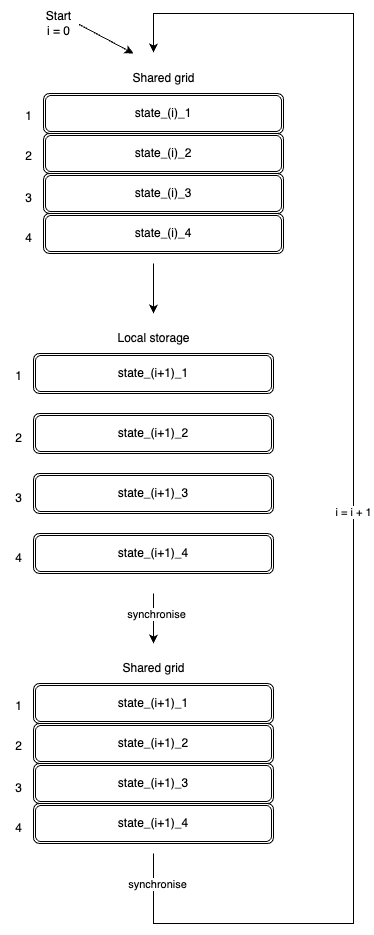

The diagram above was exported from draw.io. Its source (the exported page's mxGraphModel, read from the mxfile embedded in the PNG):
<mxGraphModel dx="2316" dy="977" grid="1" gridSize="10" guides="1" tooltips="1" connect="1" arrows="1" fold="1" page="1" pageScale="1" pageWidth="850" pageHeight="1100" math="0" shadow="0">
  <root>
    <mxCell id="0" />
    <mxCell id="1" parent="0" />
    <mxCell id="2" value="Shared grid" style="text;html=1;align=center;verticalAlign=middle;resizable=0;points=[];autosize=1;strokeColor=none;fillColor=none;" vertex="1" parent="1">
      <mxGeometry x="205" y="330" width="90" height="30" as="geometry" />
    </mxCell>
    <mxCell id="3" value="state_(i)_1" style="shape=ext;double=1;rounded=1;whiteSpace=wrap;html=1;" vertex="1" parent="1">
      <mxGeometry x="130" y="360" width="240" height="40" as="geometry" />
    </mxCell>
    <mxCell id="4" value="state_(i)_2" style="shape=ext;double=1;rounded=1;whiteSpace=wrap;html=1;" vertex="1" parent="1">
      <mxGeometry x="130" y="400" width="240" height="40" as="geometry" />
    </mxCell>
    <mxCell id="5" value="state_(i)_3" style="shape=ext;double=1;rounded=1;whiteSpace=wrap;html=1;" vertex="1" parent="1">
      <mxGeometry x="130" y="440" width="240" height="40" as="geometry" />
    </mxCell>
    <mxCell id="6" value="state_(i)_4" style="shape=ext;double=1;rounded=1;whiteSpace=wrap;html=1;" vertex="1" parent="1">
      <mxGeometry x="130" y="480" width="240" height="40" as="geometry" />
    </mxCell>
    <mxCell id="7" value="1" style="text;html=1;align=center;verticalAlign=middle;resizable=0;points=[];autosize=1;strokeColor=none;fillColor=none;" vertex="1" parent="1">
      <mxGeometry x="100" y="368" width="30" height="30" as="geometry" />
    </mxCell>
    <mxCell id="8" value="2" style="text;html=1;align=center;verticalAlign=middle;resizable=0;points=[];autosize=1;strokeColor=none;fillColor=none;" vertex="1" parent="1">
      <mxGeometry x="100" y="408" width="30" height="30" as="geometry" />
    </mxCell>
    <mxCell id="9" value="3" style="text;html=1;align=center;verticalAlign=middle;resizable=0;points=[];autosize=1;strokeColor=none;fillColor=none;" vertex="1" parent="1">
      <mxGeometry x="100" y="450" width="30" height="30" as="geometry" />
    </mxCell>
    <mxCell id="10" value="4" style="text;html=1;align=center;verticalAlign=middle;resizable=0;points=[];autosize=1;strokeColor=none;fillColor=none;" vertex="1" parent="1">
      <mxGeometry x="100" y="490" width="30" height="30" as="geometry" />
    </mxCell>
    <mxCell id="11" value="state_(i+1)_1" style="shape=ext;double=1;rounded=1;whiteSpace=wrap;html=1;" vertex="1" parent="1">
      <mxGeometry x="120" y="620" width="240" height="40" as="geometry" />
    </mxCell>
    <mxCell id="12" value="state_(i+1)_2" style="shape=ext;double=1;rounded=1;whiteSpace=wrap;html=1;" vertex="1" parent="1">
      <mxGeometry x="120" y="680" width="240" height="40" as="geometry" />
    </mxCell>
    <mxCell id="13" value="state_(i+1)_3" style="shape=ext;double=1;rounded=1;whiteSpace=wrap;html=1;" vertex="1" parent="1">
      <mxGeometry x="120" y="740" width="240" height="40" as="geometry" />
    </mxCell>
    <mxCell id="14" value="state_(i+1)_4" style="shape=ext;double=1;rounded=1;whiteSpace=wrap;html=1;" vertex="1" parent="1">
      <mxGeometry x="120" y="800" width="240" height="40" as="geometry" />
    </mxCell>
    <mxCell id="15" value="1" style="text;html=1;align=center;verticalAlign=middle;resizable=0;points=[];autosize=1;strokeColor=none;fillColor=none;" vertex="1" parent="1">
      <mxGeometry x="90" y="628" width="30" height="30" as="geometry" />
    </mxCell>
    <mxCell id="16" value="2" style="text;html=1;align=center;verticalAlign=middle;resizable=0;points=[];autosize=1;strokeColor=none;fillColor=none;" vertex="1" parent="1">
      <mxGeometry x="90" y="690" width="30" height="30" as="geometry" />
    </mxCell>
    <mxCell id="17" value="3" style="text;html=1;align=center;verticalAlign=middle;resizable=0;points=[];autosize=1;strokeColor=none;fillColor=none;" vertex="1" parent="1">
      <mxGeometry x="90" y="750" width="30" height="30" as="geometry" />
    </mxCell>
    <mxCell id="18" value="4" style="text;html=1;align=center;verticalAlign=middle;resizable=0;points=[];autosize=1;strokeColor=none;fillColor=none;" vertex="1" parent="1">
      <mxGeometry x="90" y="810" width="30" height="30" as="geometry" />
    </mxCell>
    <mxCell id="19" value="Local storage" style="text;html=1;align=center;verticalAlign=middle;resizable=0;points=[];autosize=1;strokeColor=none;fillColor=none;" vertex="1" parent="1">
      <mxGeometry x="190" y="590" width="100" height="30" as="geometry" />
    </mxCell>
    <mxCell id="20" value="" style="endArrow=classic;html=1;rounded=0;" edge="1" parent="1">
      <mxGeometry width="50" height="50" relative="1" as="geometry">
        <mxPoint x="240" y="550" as="sourcePoint" />
        <mxPoint x="240" y="580" as="targetPoint" />
        <Array as="points">
          <mxPoint x="240" y="530" />
          <mxPoint x="240" y="550" />
          <mxPoint x="240" y="560" />
        </Array>
      </mxGeometry>
    </mxCell>
    <mxCell id="21" value="" style="endArrow=classic;html=1;rounded=0;" edge="1" parent="1">
      <mxGeometry width="50" height="50" relative="1" as="geometry">
        <mxPoint x="240" y="1120" as="sourcePoint" />
        <mxPoint x="240" y="319" as="targetPoint" />
        <Array as="points">
          <mxPoint x="240" y="1190" />
          <mxPoint x="440" y="1190" />
          <mxPoint x="440" y="280" />
          <mxPoint x="240" y="280" />
        </Array>
      </mxGeometry>
    </mxCell>
    <mxCell id="22" value="i = i + 1" style="edgeLabel;html=1;align=center;verticalAlign=middle;resizable=0;points=[];" vertex="1" connectable="0" parent="21">
      <mxGeometry x="-0.0389" y="1" relative="1" as="geometry">
        <mxPoint as="offset" />
      </mxGeometry>
    </mxCell>
    <mxCell id="23" value="synchronise" style="edgeLabel;html=1;align=center;verticalAlign=middle;resizable=0;points=[];" vertex="1" connectable="0" parent="21">
      <mxGeometry x="-0.9565" y="3" relative="1" as="geometry">
        <mxPoint y="-1" as="offset" />
      </mxGeometry>
    </mxCell>
    <mxCell id="24" value="state_(i+1)_1" style="shape=ext;double=1;rounded=1;whiteSpace=wrap;html=1;" vertex="1" parent="1">
      <mxGeometry x="120" y="950" width="240" height="40" as="geometry" />
    </mxCell>
    <mxCell id="25" value="state_(i+1)_2" style="shape=ext;double=1;rounded=1;whiteSpace=wrap;html=1;" vertex="1" parent="1">
      <mxGeometry x="120" y="990" width="240" height="40" as="geometry" />
    </mxCell>
    <mxCell id="26" value="state_(i+1)_3" style="shape=ext;double=1;rounded=1;whiteSpace=wrap;html=1;" vertex="1" parent="1">
      <mxGeometry x="120" y="1030" width="240" height="40" as="geometry" />
    </mxCell>
    <mxCell id="27" value="state_(i+1)_4" style="shape=ext;double=1;rounded=1;whiteSpace=wrap;html=1;" vertex="1" parent="1">
      <mxGeometry x="120" y="1070" width="240" height="40" as="geometry" />
    </mxCell>
    <mxCell id="28" value="1" style="text;html=1;align=center;verticalAlign=middle;resizable=0;points=[];autosize=1;strokeColor=none;fillColor=none;" vertex="1" parent="1">
      <mxGeometry x="90" y="958" width="30" height="30" as="geometry" />
    </mxCell>
    <mxCell id="29" value="2" style="text;html=1;align=center;verticalAlign=middle;resizable=0;points=[];autosize=1;strokeColor=none;fillColor=none;" vertex="1" parent="1">
      <mxGeometry x="90" y="998" width="30" height="30" as="geometry" />
    </mxCell>
    <mxCell id="30" value="3" style="text;html=1;align=center;verticalAlign=middle;resizable=0;points=[];autosize=1;strokeColor=none;fillColor=none;" vertex="1" parent="1">
      <mxGeometry x="90" y="1040" width="30" height="30" as="geometry" />
    </mxCell>
    <mxCell id="31" value="4" style="text;html=1;align=center;verticalAlign=middle;resizable=0;points=[];autosize=1;strokeColor=none;fillColor=none;" vertex="1" parent="1">
      <mxGeometry x="90" y="1080" width="30" height="30" as="geometry" />
    </mxCell>
    <mxCell id="32" value="" style="edgeStyle=orthogonalEdgeStyle;rounded=0;orthogonalLoop=1;jettySize=auto;html=1;" edge="1" parent="1">
      <mxGeometry relative="1" as="geometry">
        <mxPoint x="240" y="860" as="sourcePoint" />
        <mxPoint x="240" y="910" as="targetPoint" />
      </mxGeometry>
    </mxCell>
    <mxCell id="33" value="synchronise" style="edgeLabel;html=1;align=center;verticalAlign=middle;resizable=0;points=[];" vertex="1" connectable="0" parent="32">
      <mxGeometry x="-0.2" y="2" relative="1" as="geometry">
        <mxPoint as="offset" />
      </mxGeometry>
    </mxCell>
    <mxCell id="34" value="Shared grid" style="text;html=1;align=center;verticalAlign=middle;resizable=0;points=[];autosize=1;strokeColor=none;fillColor=none;" vertex="1" parent="1">
      <mxGeometry x="195" y="920" width="90" height="30" as="geometry" />
    </mxCell>
    <mxCell id="35" value="" style="endArrow=classic;html=1;rounded=0;exitX=0.909;exitY=0.521;exitDx=0;exitDy=0;exitPerimeter=0;" edge="1" source="36" parent="1">
      <mxGeometry width="50" height="50" relative="1" as="geometry">
        <mxPoint x="170" y="290" as="sourcePoint" />
        <mxPoint x="220" y="320" as="targetPoint" />
      </mxGeometry>
    </mxCell>
    <mxCell id="36" value="Start&lt;div&gt;i = 0&lt;/div&gt;" style="text;html=1;align=center;verticalAlign=middle;resizable=0;points=[];autosize=1;strokeColor=none;fillColor=none;" vertex="1" parent="1">
      <mxGeometry x="120" y="270" width="50" height="40" as="geometry" />
    </mxCell>
  </root>
</mxGraphModel>